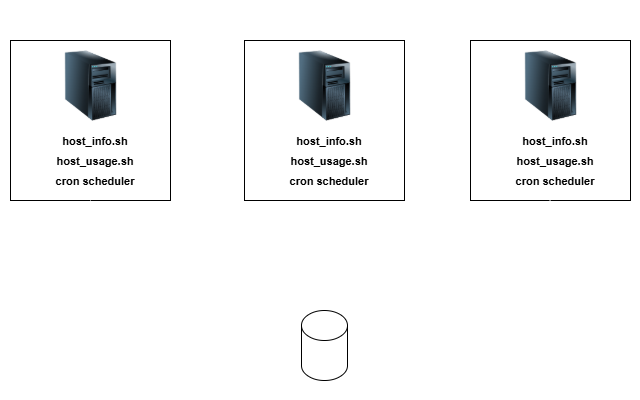

The diagram above was exported from draw.io. Its source (the exported page's mxGraphModel, read from the mxfile embedded in the PNG):
<mxGraphModel dx="868" dy="439" grid="1" gridSize="10" guides="1" tooltips="1" connect="1" arrows="1" fold="1" page="1" pageScale="1" pageWidth="827" pageHeight="1169" math="0" shadow="0">
  <root>
    <mxCell id="0" />
    <mxCell id="1" parent="0" />
    <mxCell id="Gic6urHjZ1iCwsz4slAY-4" value="" style="shape=cylinder3;whiteSpace=wrap;html=1;boundedLbl=1;backgroundOutline=1;size=15;" parent="1" vertex="1">
      <mxGeometry x="391" y="380" width="46" height="70" as="geometry" />
    </mxCell>
    <mxCell id="Gic6urHjZ1iCwsz4slAY-11" value="" style="group" parent="1" vertex="1" connectable="0">
      <mxGeometry x="90" y="70" width="180" height="250" as="geometry" />
    </mxCell>
    <mxCell id="Gic6urHjZ1iCwsz4slAY-5" value="" style="whiteSpace=wrap;html=1;aspect=fixed;" parent="Gic6urHjZ1iCwsz4slAY-11" vertex="1">
      <mxGeometry x="10" y="40" width="160" height="160" as="geometry" />
    </mxCell>
    <mxCell id="Gic6urHjZ1iCwsz4slAY-1" value="" style="image;html=1;image=img/lib/clip_art/computers/Server_Tower_128x128.png" parent="Gic6urHjZ1iCwsz4slAY-11" vertex="1">
      <mxGeometry x="57.85" y="50" width="64.29" height="70" as="geometry" />
    </mxCell>
    <mxCell id="Gic6urHjZ1iCwsz4slAY-7" value="&lt;b&gt;&lt;font style=&quot;&quot;&gt;&lt;font style=&quot;vertical-align: inherit;&quot; dir=&quot;auto&quot;&gt;&lt;font style=&quot;vertical-align: inherit;&quot; dir=&quot;auto&quot;&gt;Linux Host 1&lt;/font&gt;&lt;/font&gt;&lt;/font&gt;&lt;/b&gt;" style="text;html=1;align=center;verticalAlign=middle;whiteSpace=wrap;rounded=0;fontSize=14;labelBackgroundColor=none;fontColor=light-dark(#FFFFFF,#FFFFFF);" parent="Gic6urHjZ1iCwsz4slAY-11" vertex="1">
      <mxGeometry x="34.28142857142858" width="111.42857142857143" height="39.99999999999999" as="geometry" />
    </mxCell>
    <mxCell id="Gic6urHjZ1iCwsz4slAY-8" value="&lt;b&gt;&lt;font&gt;host_info.sh&lt;/font&gt;&lt;/b&gt;" style="text;html=1;align=center;verticalAlign=middle;whiteSpace=wrap;rounded=0;fontSize=11;" parent="Gic6urHjZ1iCwsz4slAY-11" vertex="1">
      <mxGeometry x="50.72" y="130" width="87.14" height="20" as="geometry" />
    </mxCell>
    <mxCell id="Gic6urHjZ1iCwsz4slAY-9" value="&lt;b&gt;&lt;font&gt;host_usage.sh&lt;/font&gt;&lt;/b&gt;" style="text;html=1;align=center;verticalAlign=middle;whiteSpace=wrap;rounded=0;fontSize=11;" parent="Gic6urHjZ1iCwsz4slAY-11" vertex="1">
      <mxGeometry x="45.72" y="150" width="97.14" height="20" as="geometry" />
    </mxCell>
    <mxCell id="Gic6urHjZ1iCwsz4slAY-10" value="&lt;b&gt;&lt;font&gt;cron scheduler&lt;/font&gt;&lt;/b&gt;" style="text;html=1;align=center;verticalAlign=middle;whiteSpace=wrap;rounded=0;fontSize=11;" parent="Gic6urHjZ1iCwsz4slAY-11" vertex="1">
      <mxGeometry x="47.86" y="170" width="92.86" height="20" as="geometry" />
    </mxCell>
    <mxCell id="Gic6urHjZ1iCwsz4slAY-13" value="&lt;b&gt;&lt;font&gt;PostgreSQL Database Server&lt;/font&gt;&lt;/b&gt;" style="text;html=1;align=center;verticalAlign=middle;whiteSpace=wrap;rounded=0;fillColor=none;fontSize=12;fontColor=light-dark(#FFFFFF,#FFFFFF);labelBackgroundColor=none;" parent="1" vertex="1">
      <mxGeometry x="329" y="350" width="169" height="30" as="geometry" />
    </mxCell>
    <mxCell id="Gic6urHjZ1iCwsz4slAY-16" value="&lt;b&gt;&lt;font&gt;host_agent DB&lt;/font&gt;&lt;/b&gt;" style="text;html=1;align=center;verticalAlign=middle;whiteSpace=wrap;rounded=0;fillColor=none;fontSize=11;labelBackgroundColor=none;fontColor=light-dark(#FFFFFF,#FFFFFF);" parent="1" vertex="1">
      <mxGeometry x="359" y="450" width="110" height="20" as="geometry" />
    </mxCell>
    <mxCell id="Gic6urHjZ1iCwsz4slAY-37" value="" style="endArrow=none;html=1;rounded=0;entryX=0.5;entryY=1;entryDx=0;entryDy=0;labelBackgroundColor=none;strokeColor=light-dark(#FFFFFF,#FFFFFF);" parent="1" target="Gic6urHjZ1iCwsz4slAY-5" edge="1">
      <mxGeometry width="50" height="50" relative="1" as="geometry">
        <mxPoint x="180" y="410" as="sourcePoint" />
        <mxPoint x="190" y="290" as="targetPoint" />
      </mxGeometry>
    </mxCell>
    <mxCell id="Gic6urHjZ1iCwsz4slAY-39" value="" style="endArrow=classic;html=1;rounded=0;labelBackgroundColor=none;strokeColor=light-dark(#FFFFFF,#FFFFFF);" parent="1" edge="1">
      <mxGeometry width="50" height="50" relative="1" as="geometry">
        <mxPoint x="180" y="410" as="sourcePoint" />
        <mxPoint x="380" y="410" as="targetPoint" />
      </mxGeometry>
    </mxCell>
    <mxCell id="Gic6urHjZ1iCwsz4slAY-41" value="" style="endArrow=classic;html=1;rounded=0;labelBackgroundColor=none;strokeColor=light-dark(#FFFFFF,#FFFFFF);" parent="1" edge="1">
      <mxGeometry width="50" height="50" relative="1" as="geometry">
        <mxPoint x="639" y="410" as="sourcePoint" />
        <mxPoint x="450" y="410" as="targetPoint" />
      </mxGeometry>
    </mxCell>
    <mxCell id="Gic6urHjZ1iCwsz4slAY-42" style="edgeStyle=none;rounded=0;orthogonalLoop=1;jettySize=auto;html=1;exitX=0.5;exitY=1;exitDx=0;exitDy=0;entryX=0.5;entryY=0;entryDx=0;entryDy=0;labelBackgroundColor=none;labelBorderColor=none;strokeColor=light-dark(#FFFFFF,#FFFFFF);" parent="1" target="Gic6urHjZ1iCwsz4slAY-13" edge="1">
      <mxGeometry relative="1" as="geometry">
        <mxPoint x="414" y="270" as="sourcePoint" />
      </mxGeometry>
    </mxCell>
    <mxCell id="XoohW65c7M9rybH7NL4w-1" value="" style="group" vertex="1" connectable="0" parent="1">
      <mxGeometry x="324" y="70" width="180" height="250" as="geometry" />
    </mxCell>
    <mxCell id="XoohW65c7M9rybH7NL4w-2" value="" style="whiteSpace=wrap;html=1;aspect=fixed;" vertex="1" parent="XoohW65c7M9rybH7NL4w-1">
      <mxGeometry x="10" y="40" width="160" height="160" as="geometry" />
    </mxCell>
    <mxCell id="XoohW65c7M9rybH7NL4w-3" value="" style="image;html=1;image=img/lib/clip_art/computers/Server_Tower_128x128.png" vertex="1" parent="XoohW65c7M9rybH7NL4w-1">
      <mxGeometry x="57.85" y="50" width="64.29" height="70" as="geometry" />
    </mxCell>
    <mxCell id="XoohW65c7M9rybH7NL4w-4" value="&lt;b&gt;&lt;font style=&quot;&quot;&gt;&lt;font dir=&quot;auto&quot; style=&quot;vertical-align: inherit;&quot;&gt;&lt;font dir=&quot;auto&quot; style=&quot;vertical-align: inherit;&quot;&gt;Linux Host 2&lt;/font&gt;&lt;/font&gt;&lt;/font&gt;&lt;/b&gt;" style="text;html=1;align=center;verticalAlign=middle;whiteSpace=wrap;rounded=0;fontSize=14;labelBackgroundColor=none;fontColor=light-dark(#FFFFFF,#FFFFFF);" vertex="1" parent="XoohW65c7M9rybH7NL4w-1">
      <mxGeometry x="34.28142857142858" width="111.42857142857143" height="39.99999999999999" as="geometry" />
    </mxCell>
    <mxCell id="XoohW65c7M9rybH7NL4w-5" value="&lt;b&gt;&lt;font&gt;host_info.sh&lt;/font&gt;&lt;/b&gt;" style="text;html=1;align=center;verticalAlign=middle;whiteSpace=wrap;rounded=0;fontSize=11;" vertex="1" parent="XoohW65c7M9rybH7NL4w-1">
      <mxGeometry x="50.72" y="130" width="87.14" height="20" as="geometry" />
    </mxCell>
    <mxCell id="XoohW65c7M9rybH7NL4w-6" value="&lt;b&gt;&lt;font&gt;host_usage.sh&lt;/font&gt;&lt;/b&gt;" style="text;html=1;align=center;verticalAlign=middle;whiteSpace=wrap;rounded=0;fontSize=11;" vertex="1" parent="XoohW65c7M9rybH7NL4w-1">
      <mxGeometry x="45.72" y="150" width="97.14" height="20" as="geometry" />
    </mxCell>
    <mxCell id="XoohW65c7M9rybH7NL4w-7" value="&lt;b&gt;&lt;font&gt;cron scheduler&lt;/font&gt;&lt;/b&gt;" style="text;html=1;align=center;verticalAlign=middle;whiteSpace=wrap;rounded=0;fontSize=11;" vertex="1" parent="XoohW65c7M9rybH7NL4w-1">
      <mxGeometry x="47.86" y="170" width="92.86" height="20" as="geometry" />
    </mxCell>
    <mxCell id="XoohW65c7M9rybH7NL4w-8" value="" style="group" vertex="1" connectable="0" parent="1">
      <mxGeometry x="550" y="70" width="180" height="250" as="geometry" />
    </mxCell>
    <mxCell id="XoohW65c7M9rybH7NL4w-9" value="" style="whiteSpace=wrap;html=1;aspect=fixed;" vertex="1" parent="XoohW65c7M9rybH7NL4w-8">
      <mxGeometry x="10" y="40" width="160" height="160" as="geometry" />
    </mxCell>
    <mxCell id="XoohW65c7M9rybH7NL4w-10" value="" style="image;html=1;image=img/lib/clip_art/computers/Server_Tower_128x128.png" vertex="1" parent="XoohW65c7M9rybH7NL4w-8">
      <mxGeometry x="57.85" y="50" width="64.29" height="70" as="geometry" />
    </mxCell>
    <mxCell id="XoohW65c7M9rybH7NL4w-11" value="&lt;b&gt;&lt;font style=&quot;&quot;&gt;&lt;font dir=&quot;auto&quot; style=&quot;vertical-align: inherit;&quot;&gt;&lt;font dir=&quot;auto&quot; style=&quot;vertical-align: inherit;&quot;&gt;Linux Host 3&lt;/font&gt;&lt;/font&gt;&lt;/font&gt;&lt;/b&gt;" style="text;html=1;align=center;verticalAlign=middle;whiteSpace=wrap;rounded=0;fontSize=14;labelBackgroundColor=none;fontColor=light-dark(#FFFFFF,#FFFFFF);" vertex="1" parent="XoohW65c7M9rybH7NL4w-8">
      <mxGeometry x="34.28142857142858" width="111.42857142857143" height="39.99999999999999" as="geometry" />
    </mxCell>
    <mxCell id="XoohW65c7M9rybH7NL4w-12" value="&lt;b&gt;&lt;font&gt;host_info.sh&lt;/font&gt;&lt;/b&gt;" style="text;html=1;align=center;verticalAlign=middle;whiteSpace=wrap;rounded=0;fontSize=11;" vertex="1" parent="XoohW65c7M9rybH7NL4w-8">
      <mxGeometry x="50.72" y="130" width="87.14" height="20" as="geometry" />
    </mxCell>
    <mxCell id="XoohW65c7M9rybH7NL4w-13" value="&lt;b&gt;&lt;font&gt;host_usage.sh&lt;/font&gt;&lt;/b&gt;" style="text;html=1;align=center;verticalAlign=middle;whiteSpace=wrap;rounded=0;fontSize=11;" vertex="1" parent="XoohW65c7M9rybH7NL4w-8">
      <mxGeometry x="45.72" y="150" width="97.14" height="20" as="geometry" />
    </mxCell>
    <mxCell id="XoohW65c7M9rybH7NL4w-14" value="&lt;b&gt;&lt;font&gt;cron scheduler&lt;/font&gt;&lt;/b&gt;" style="text;html=1;align=center;verticalAlign=middle;whiteSpace=wrap;rounded=0;fontSize=11;" vertex="1" parent="XoohW65c7M9rybH7NL4w-8">
      <mxGeometry x="47.86" y="170" width="92.86" height="20" as="geometry" />
    </mxCell>
    <mxCell id="XoohW65c7M9rybH7NL4w-15" value="" style="endArrow=none;html=1;rounded=0;entryX=0.5;entryY=1;entryDx=0;entryDy=0;labelBackgroundColor=none;strokeColor=light-dark(#FFFFFF,#FFFFFF);" edge="1" parent="XoohW65c7M9rybH7NL4w-8">
      <mxGeometry width="50" height="50" relative="1" as="geometry">
        <mxPoint x="89.58000000000004" y="340" as="sourcePoint" />
        <mxPoint x="89.58000000000004" y="200" as="targetPoint" />
      </mxGeometry>
    </mxCell>
  </root>
</mxGraphModel>